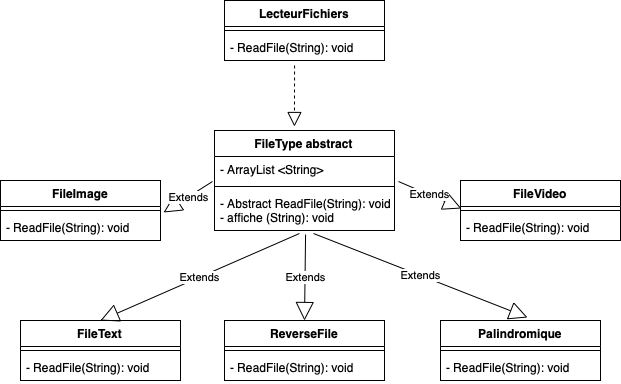

The diagram above was exported from draw.io. Its source (the exported page's mxGraphModel, read from the mxfile embedded in the PNG):
<mxGraphModel dx="946" dy="573" grid="1" gridSize="10" guides="1" tooltips="1" connect="1" arrows="1" fold="1" page="1" pageScale="1" pageWidth="827" pageHeight="1169" math="0" shadow="0">
  <root>
    <mxCell id="0" />
    <mxCell id="1" parent="0" />
    <mxCell id="AaLqtcJSxr8z0qT21aWA-5" value="FileText" style="swimlane;fontStyle=1;align=center;verticalAlign=top;childLayout=stackLayout;horizontal=1;startSize=26;horizontalStack=0;resizeParent=1;resizeParentMax=0;resizeLast=0;collapsible=1;marginBottom=0;" parent="1" vertex="1">
      <mxGeometry x="140" y="400" width="160" height="60" as="geometry" />
    </mxCell>
    <mxCell id="AaLqtcJSxr8z0qT21aWA-7" value="" style="line;strokeWidth=1;fillColor=none;align=left;verticalAlign=middle;spacingTop=-1;spacingLeft=3;spacingRight=3;rotatable=0;labelPosition=right;points=[];portConstraint=eastwest;strokeColor=inherit;" parent="AaLqtcJSxr8z0qT21aWA-5" vertex="1">
      <mxGeometry y="26" width="160" height="8" as="geometry" />
    </mxCell>
    <mxCell id="AaLqtcJSxr8z0qT21aWA-8" value="- ReadFile(String): void" style="text;strokeColor=none;fillColor=none;align=left;verticalAlign=top;spacingLeft=4;spacingRight=4;overflow=hidden;rotatable=0;points=[[0,0.5],[1,0.5]];portConstraint=eastwest;" parent="AaLqtcJSxr8z0qT21aWA-5" vertex="1">
      <mxGeometry y="34" width="160" height="26" as="geometry" />
    </mxCell>
    <mxCell id="AaLqtcJSxr8z0qT21aWA-9" value="LecteurFichiers" style="swimlane;fontStyle=1;align=center;verticalAlign=top;childLayout=stackLayout;horizontal=1;startSize=26;horizontalStack=0;resizeParent=1;resizeParentMax=0;resizeLast=0;collapsible=1;marginBottom=0;" parent="1" vertex="1">
      <mxGeometry x="344" y="80" width="160" height="60" as="geometry" />
    </mxCell>
    <mxCell id="AaLqtcJSxr8z0qT21aWA-11" value="" style="line;strokeWidth=1;fillColor=none;align=left;verticalAlign=middle;spacingTop=-1;spacingLeft=3;spacingRight=3;rotatable=0;labelPosition=right;points=[];portConstraint=eastwest;strokeColor=inherit;" parent="AaLqtcJSxr8z0qT21aWA-9" vertex="1">
      <mxGeometry y="26" width="160" height="8" as="geometry" />
    </mxCell>
    <mxCell id="AaLqtcJSxr8z0qT21aWA-12" value="- ReadFile(String): void" style="text;strokeColor=none;fillColor=none;align=left;verticalAlign=top;spacingLeft=4;spacingRight=4;overflow=hidden;rotatable=0;points=[[0,0.5],[1,0.5]];portConstraint=eastwest;" parent="AaLqtcJSxr8z0qT21aWA-9" vertex="1">
      <mxGeometry y="34" width="160" height="26" as="geometry" />
    </mxCell>
    <mxCell id="AaLqtcJSxr8z0qT21aWA-18" value="ReverseFile" style="swimlane;fontStyle=1;align=center;verticalAlign=top;childLayout=stackLayout;horizontal=1;startSize=26;horizontalStack=0;resizeParent=1;resizeParentMax=0;resizeLast=0;collapsible=1;marginBottom=0;" parent="1" vertex="1">
      <mxGeometry x="344" y="400" width="160" height="60" as="geometry" />
    </mxCell>
    <mxCell id="AaLqtcJSxr8z0qT21aWA-20" value="" style="line;strokeWidth=1;fillColor=none;align=left;verticalAlign=middle;spacingTop=-1;spacingLeft=3;spacingRight=3;rotatable=0;labelPosition=right;points=[];portConstraint=eastwest;strokeColor=inherit;" parent="AaLqtcJSxr8z0qT21aWA-18" vertex="1">
      <mxGeometry y="26" width="160" height="8" as="geometry" />
    </mxCell>
    <mxCell id="AaLqtcJSxr8z0qT21aWA-21" value="- ReadFile(String): void" style="text;strokeColor=none;fillColor=none;align=left;verticalAlign=top;spacingLeft=4;spacingRight=4;overflow=hidden;rotatable=0;points=[[0,0.5],[1,0.5]];portConstraint=eastwest;" parent="AaLqtcJSxr8z0qT21aWA-18" vertex="1">
      <mxGeometry y="34" width="160" height="26" as="geometry" />
    </mxCell>
    <mxCell id="AaLqtcJSxr8z0qT21aWA-26" value="FileType abstract" style="swimlane;fontStyle=1;align=center;verticalAlign=top;childLayout=stackLayout;horizontal=1;startSize=26;horizontalStack=0;resizeParent=1;resizeParentMax=0;resizeLast=0;collapsible=1;marginBottom=0;" parent="1" vertex="1">
      <mxGeometry x="334" y="210" width="180" height="100" as="geometry" />
    </mxCell>
    <mxCell id="AaLqtcJSxr8z0qT21aWA-27" value="- ArrayList &lt;String&gt;" style="text;strokeColor=none;fillColor=none;align=left;verticalAlign=top;spacingLeft=4;spacingRight=4;overflow=hidden;rotatable=0;points=[[0,0.5],[1,0.5]];portConstraint=eastwest;" parent="AaLqtcJSxr8z0qT21aWA-26" vertex="1">
      <mxGeometry y="26" width="180" height="26" as="geometry" />
    </mxCell>
    <mxCell id="AaLqtcJSxr8z0qT21aWA-28" value="" style="line;strokeWidth=1;fillColor=none;align=left;verticalAlign=middle;spacingTop=-1;spacingLeft=3;spacingRight=3;rotatable=0;labelPosition=right;points=[];portConstraint=eastwest;strokeColor=inherit;" parent="AaLqtcJSxr8z0qT21aWA-26" vertex="1">
      <mxGeometry y="52" width="180" height="8" as="geometry" />
    </mxCell>
    <mxCell id="AaLqtcJSxr8z0qT21aWA-29" value="- Abstract ReadFile(String): void&#10;- affiche (String): void" style="text;strokeColor=none;fillColor=none;align=left;verticalAlign=top;spacingLeft=4;spacingRight=4;overflow=hidden;rotatable=0;points=[[0,0.5],[1,0.5]];portConstraint=eastwest;" parent="AaLqtcJSxr8z0qT21aWA-26" vertex="1">
      <mxGeometry y="60" width="180" height="40" as="geometry" />
    </mxCell>
    <mxCell id="AaLqtcJSxr8z0qT21aWA-30" value="Palindromique" style="swimlane;fontStyle=1;align=center;verticalAlign=top;childLayout=stackLayout;horizontal=1;startSize=26;horizontalStack=0;resizeParent=1;resizeParentMax=0;resizeLast=0;collapsible=1;marginBottom=0;" parent="1" vertex="1">
      <mxGeometry x="560" y="400" width="160" height="60" as="geometry" />
    </mxCell>
    <mxCell id="AaLqtcJSxr8z0qT21aWA-31" value="" style="line;strokeWidth=1;fillColor=none;align=left;verticalAlign=middle;spacingTop=-1;spacingLeft=3;spacingRight=3;rotatable=0;labelPosition=right;points=[];portConstraint=eastwest;strokeColor=inherit;" parent="AaLqtcJSxr8z0qT21aWA-30" vertex="1">
      <mxGeometry y="26" width="160" height="8" as="geometry" />
    </mxCell>
    <mxCell id="AaLqtcJSxr8z0qT21aWA-32" value="- ReadFile(String): void" style="text;strokeColor=none;fillColor=none;align=left;verticalAlign=top;spacingLeft=4;spacingRight=4;overflow=hidden;rotatable=0;points=[[0,0.5],[1,0.5]];portConstraint=eastwest;" parent="AaLqtcJSxr8z0qT21aWA-30" vertex="1">
      <mxGeometry y="34" width="160" height="26" as="geometry" />
    </mxCell>
    <mxCell id="AaLqtcJSxr8z0qT21aWA-33" value="" style="endArrow=block;dashed=1;endFill=0;endSize=12;html=1;rounded=0;exitX=0.438;exitY=1.192;exitDx=0;exitDy=0;exitPerimeter=0;entryX=0.444;entryY=-0.04;entryDx=0;entryDy=0;entryPerimeter=0;" parent="1" source="AaLqtcJSxr8z0qT21aWA-12" target="AaLqtcJSxr8z0qT21aWA-26" edge="1">
      <mxGeometry width="160" relative="1" as="geometry">
        <mxPoint x="510" y="320" as="sourcePoint" />
        <mxPoint x="670" y="320" as="targetPoint" />
      </mxGeometry>
    </mxCell>
    <mxCell id="AaLqtcJSxr8z0qT21aWA-34" value="Extends" style="endArrow=block;endSize=16;endFill=0;html=1;rounded=0;exitX=0.472;exitY=1.075;exitDx=0;exitDy=0;exitPerimeter=0;entryX=0.5;entryY=0;entryDx=0;entryDy=0;" parent="1" source="AaLqtcJSxr8z0qT21aWA-29" target="AaLqtcJSxr8z0qT21aWA-5" edge="1">
      <mxGeometry width="160" relative="1" as="geometry">
        <mxPoint x="510" y="320" as="sourcePoint" />
        <mxPoint x="310" y="370" as="targetPoint" />
      </mxGeometry>
    </mxCell>
    <mxCell id="AaLqtcJSxr8z0qT21aWA-38" value="Extends" style="endArrow=block;endSize=16;endFill=0;html=1;rounded=0;exitX=0.506;exitY=1.1;exitDx=0;exitDy=0;exitPerimeter=0;entryX=0.5;entryY=0;entryDx=0;entryDy=0;" parent="1" source="AaLqtcJSxr8z0qT21aWA-29" target="AaLqtcJSxr8z0qT21aWA-18" edge="1">
      <mxGeometry width="160" relative="1" as="geometry">
        <mxPoint x="428.96000000000004" y="323" as="sourcePoint" />
        <mxPoint x="230" y="410" as="targetPoint" />
      </mxGeometry>
    </mxCell>
    <mxCell id="AaLqtcJSxr8z0qT21aWA-39" value="Extends" style="endArrow=block;endSize=16;endFill=0;html=1;rounded=0;exitX=0.55;exitY=1.075;exitDx=0;exitDy=0;exitPerimeter=0;entryX=0.544;entryY=-0.05;entryDx=0;entryDy=0;entryPerimeter=0;" parent="1" source="AaLqtcJSxr8z0qT21aWA-29" target="AaLqtcJSxr8z0qT21aWA-30" edge="1">
      <mxGeometry width="160" relative="1" as="geometry">
        <mxPoint x="435.0799999999999" y="324" as="sourcePoint" />
        <mxPoint x="434" y="410" as="targetPoint" />
      </mxGeometry>
    </mxCell>
    <mxCell id="c28nG5eabsiI9L_hc3ra-2" value="FileImage" style="swimlane;fontStyle=1;align=center;verticalAlign=top;childLayout=stackLayout;horizontal=1;startSize=26;horizontalStack=0;resizeParent=1;resizeParentMax=0;resizeLast=0;collapsible=1;marginBottom=0;" vertex="1" parent="1">
      <mxGeometry x="120" y="260" width="160" height="60" as="geometry" />
    </mxCell>
    <mxCell id="c28nG5eabsiI9L_hc3ra-3" value="" style="line;strokeWidth=1;fillColor=none;align=left;verticalAlign=middle;spacingTop=-1;spacingLeft=3;spacingRight=3;rotatable=0;labelPosition=right;points=[];portConstraint=eastwest;strokeColor=inherit;" vertex="1" parent="c28nG5eabsiI9L_hc3ra-2">
      <mxGeometry y="26" width="160" height="8" as="geometry" />
    </mxCell>
    <mxCell id="c28nG5eabsiI9L_hc3ra-4" value="- ReadFile(String): void" style="text;strokeColor=none;fillColor=none;align=left;verticalAlign=top;spacingLeft=4;spacingRight=4;overflow=hidden;rotatable=0;points=[[0,0.5],[1,0.5]];portConstraint=eastwest;" vertex="1" parent="c28nG5eabsiI9L_hc3ra-2">
      <mxGeometry y="34" width="160" height="26" as="geometry" />
    </mxCell>
    <mxCell id="c28nG5eabsiI9L_hc3ra-5" value="Extends" style="endArrow=block;endSize=16;endFill=0;html=1;rounded=0;exitX=-0.011;exitY=0.962;exitDx=0;exitDy=0;exitPerimeter=0;entryX=1.019;entryY=-0.077;entryDx=0;entryDy=0;entryPerimeter=0;" edge="1" parent="1" source="AaLqtcJSxr8z0qT21aWA-27" target="c28nG5eabsiI9L_hc3ra-4">
      <mxGeometry width="160" relative="1" as="geometry">
        <mxPoint x="398.96000000000004" y="236" as="sourcePoint" />
        <mxPoint x="200" y="323" as="targetPoint" />
      </mxGeometry>
    </mxCell>
    <mxCell id="c28nG5eabsiI9L_hc3ra-6" value="Extends" style="endArrow=block;endSize=16;endFill=0;html=1;rounded=0;exitX=1.022;exitY=0.962;exitDx=0;exitDy=0;exitPerimeter=0;entryX=0.006;entryY=0.25;entryDx=0;entryDy=0;entryPerimeter=0;" edge="1" parent="1" source="AaLqtcJSxr8z0qT21aWA-27" target="c28nG5eabsiI9L_hc3ra-8">
      <mxGeometry width="160" relative="1" as="geometry">
        <mxPoint x="578.98" y="271.01199999999994" as="sourcePoint" />
        <mxPoint x="580" y="300" as="targetPoint" />
      </mxGeometry>
    </mxCell>
    <mxCell id="c28nG5eabsiI9L_hc3ra-7" value="FileVideo" style="swimlane;fontStyle=1;align=center;verticalAlign=top;childLayout=stackLayout;horizontal=1;startSize=26;horizontalStack=0;resizeParent=1;resizeParentMax=0;resizeLast=0;collapsible=1;marginBottom=0;" vertex="1" parent="1">
      <mxGeometry x="580" y="260" width="160" height="60" as="geometry" />
    </mxCell>
    <mxCell id="c28nG5eabsiI9L_hc3ra-8" value="" style="line;strokeWidth=1;fillColor=none;align=left;verticalAlign=middle;spacingTop=-1;spacingLeft=3;spacingRight=3;rotatable=0;labelPosition=right;points=[];portConstraint=eastwest;strokeColor=inherit;" vertex="1" parent="c28nG5eabsiI9L_hc3ra-7">
      <mxGeometry y="26" width="160" height="8" as="geometry" />
    </mxCell>
    <mxCell id="c28nG5eabsiI9L_hc3ra-9" value="- ReadFile(String): void" style="text;strokeColor=none;fillColor=none;align=left;verticalAlign=top;spacingLeft=4;spacingRight=4;overflow=hidden;rotatable=0;points=[[0,0.5],[1,0.5]];portConstraint=eastwest;" vertex="1" parent="c28nG5eabsiI9L_hc3ra-7">
      <mxGeometry y="34" width="160" height="26" as="geometry" />
    </mxCell>
  </root>
</mxGraphModel>